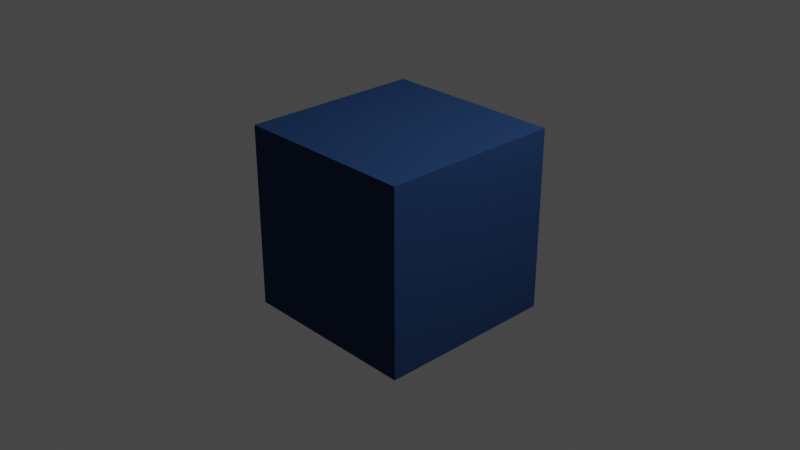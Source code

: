 # Source: blocks.blend  (saved by Blender 2.82.7; exported with 4.5.12 LTS)
import bpy
from mathutils import Matrix  # noqa: F401  (used for matrix-valued properties, if any)

bpy.ops.wm.read_factory_settings(use_empty=True)
scene = bpy.context.scene
scene.name = 'Scene'

# ---- collections
col_collection = bpy.data.collections.new('Collection'); scene.collection.children.link(col_collection)

# ---- materials (node trees are filled in below, after node groups)
mat_material = bpy.data.materials.new('Material')
mat_material.alpha_threshold = 0.0
mat_material.use_transparent_shadow = False
mat_material.line_color = (0.0, 0.0, 0.0, 1.0)

# ---- material node trees
mat_material.use_nodes = True; mat_material.node_tree.nodes.clear()
_N = mat_material.node_tree.nodes; _L = mat_material.node_tree.links
n0 = _N.new('ShaderNodeOutputMaterial'); n0.name = 'Material Output'; n0.location = (300, 300)
n1 = _N.new('ShaderNodeBsdfPrincipled'); n1.name = 'Principled BSDF'; n1.location = (10, 300)
n1.distribution = 'GGX'
n1.subsurface_method = 'BURLEY'
n1.inputs[0].default_value = (0.01945, 0.04797, 0.1282, 1.0)
n1.inputs[2].default_value = 1.0
n1.inputs[3].default_value = 1.45
n1.inputs[13].default_value = 0.0
n1.inputs[27].default_value = (0.0, 0.0, 0.0, 1.0)
n1.inputs[28].default_value = 1.0
_L.new(n1.outputs[0], n0.inputs[0])
n0.is_active_output = True

# ---- world
world_world = bpy.data.worlds.new('World'); scene.world = world_world
world_world.use_nodes = True; world_world.node_tree.nodes.clear()
_N = world_world.node_tree.nodes; _L = world_world.node_tree.links
n0 = _N.new('ShaderNodeOutputWorld'); n0.name = 'World Output'; n0.location = (300, 300)
n1 = _N.new('ShaderNodeBackground'); n1.name = 'Background'; n1.location = (10, 300)
n1.inputs[0].default_value = (0.05088, 0.05088, 0.05088, 1.0)
_L.new(n1.outputs[0], n0.inputs[0])
n0.is_active_output = True
world_world.color = (0.05088, 0.05088, 0.05088)
world_world.use_sun_shadow = False
world_world.sun_shadow_jitter_overblur = 0.0

# ---- cameras
cam_camera = bpy.data.cameras.new('Camera')
cam_camera.clip_end = 100.0
cam_camera.ortho_scale = 7.314

# ---- lights
light_light = bpy.data.lights.new('Light', 'POINT')
light_light.transmission_factor = 0.0
light_light.energy = 1000.0
light_light.shadow_soft_size = 0.1
light_light.shadow_maximum_resolution = 0.006
light_light.use_absolute_resolution = True

# ---- meshes
me_cube = bpy.data.meshes.new('Cube')
me_cube.from_pydata([(1.0, 1.0, 1.0), (1.0, 1.0, -1.0), (1.0, -1.0, 1.0), (1.0, -1.0, -1.0), (-1.0, 1.0, 1.0), (-1.0, 1.0, -1.0), (-1.0, -1.0, 1.0), (-1.0, -1.0, -1.0)], [], [(0, 4, 6, 2), (3, 2, 6, 7), (7, 6, 4, 5), (5, 1, 3, 7), (1, 0, 2, 3), (5, 4, 0, 1)])
_uv = me_cube.uv_layers.new(name='UVMap')
_uv.uv.foreach_set('vector', [0.625, 0.5, 0.875, 0.5, 0.875, 0.75, 0.625, 0.75, 0.375, 0.75, 0.625, 0.75, 0.625, 1.0, 0.375, 1.0, 0.375, 0.0, 0.625, 0.0, 0.625, 0.25, 0.375, 0.25, 0.125, 0.5, 0.375, 0.5, 0.375, 0.75, 0.125, 0.75, 0.375, 0.5, 0.625, 0.5, 0.625, 0.75, 0.375, 0.75, 0.375, 0.25, 0.625, 0.25, 0.625, 0.5, 0.375, 0.5])
me_cube.materials.append(mat_material)
me_cube.use_remesh_preserve_volume = False
me_cube.use_remesh_preserve_attributes = False
me_cube.use_mirror_vertex_groups = False
me_cube.update()

# ---- objects
ob_wall = bpy.data.objects.new('Wall', me_cube)
ob_light = bpy.data.objects.new('Light', light_light)
ob_camera = bpy.data.objects.new('Camera', cam_camera)

# ---- transforms, parenting, visibility, modifiers, constraints
ob_wall.location = (0.0, 0.0, 0.0)
ob_wall.lock_rotations_4d = False
ob_wall.empty_display_type = 'ARROWS'
ob_wall.lineart.crease_threshold = 0.0
ob_light.location = (4.076, 1.005, 5.904)
ob_light.rotation_euler = (0.6503, 0.05522, 1.866)
ob_light.lock_rotations_4d = False
ob_light.empty_display_type = 'ARROWS'
ob_light.color = (0.0, 0.0, 0.0, 0.0)
ob_light.lineart.crease_threshold = 0.0
ob_camera.location = (7.359, -6.926, 4.958)
ob_camera.rotation_euler = (1.109, 0.0, 0.8149)
ob_camera.lock_rotations_4d = False
ob_camera.empty_display_type = 'ARROWS'
ob_camera.color = (0.0, 0.0, 0.0, 0.0)
ob_camera.display_type = 'WIRE'
ob_camera.lineart.crease_threshold = 0.0

# ---- collection membership
col_collection.objects.link(ob_wall)
col_collection.objects.link(ob_light)
col_collection.objects.link(ob_camera)

# ---- scene / render settings (as saved in the file)
scene.camera = ob_camera
scene.frame_start = 1; scene.frame_end = 250; scene.frame_set(1)
scene.render.engine = 'BLENDER_EEVEE_NEXT'
scene.cycles.use_denoising = False
scene.cycles.samples = 128
scene.cycles.sampling_pattern = 'TABULATED_SOBOL'
scene.cycles.use_adaptive_sampling = False
scene.cycles.use_light_tree = False
scene.view_settings.view_transform = 'Filmic'
bpy.context.view_layer.update()
